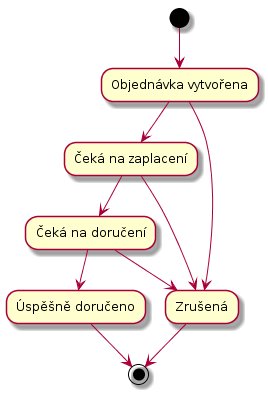

The diagram above was rendered by PlantUML. Its source (embedded in the PNG):
@startuml
(*) --> "Objednávka vytvořena" as nova

nova --> "Čeká na zaplacení" as cekaNaZaplaceni
nova --> "Zrušená" as zrusena

cekaNaZaplaceni --> "Čeká na doručení" as cekaNaDoruceni
cekaNaZaplaceni --> zrusena

cekaNaDoruceni --> "Úspěšně doručeno" as uspesneDoruceno
cekaNaDoruceni --> zrusena

uspesneDoruceno --> (*)
zrusena --> (*)
@enduml